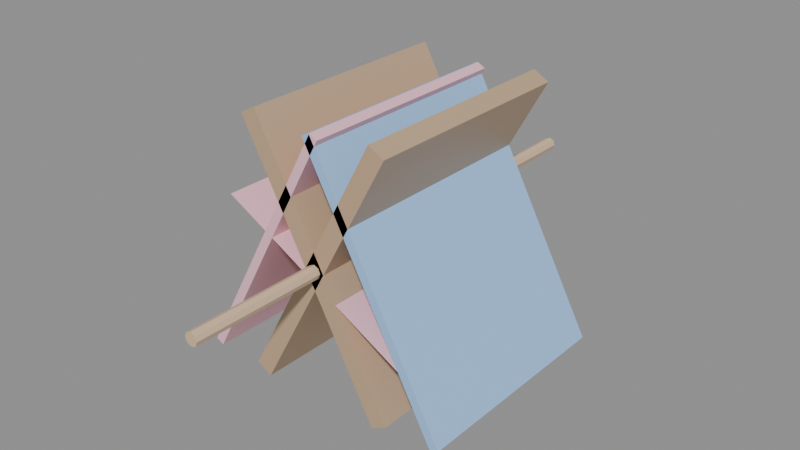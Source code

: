 # Source: KID_TENDA2_v01.blend  (saved by Blender 4.2.66; exported with 4.5.12 LTS)
import bpy
from mathutils import Matrix  # noqa: F401  (used for matrix-valued properties, if any)

bpy.ops.wm.read_factory_settings(use_empty=True)
scene = bpy.context.scene
scene.name = 'Scene'

# ---- materials (node trees are filled in below, after node groups)
mat_polyroom_pbr = bpy.data.materials.new('Polyroom_PBR')

# ---- material node trees
mat_polyroom_pbr.use_nodes = True; mat_polyroom_pbr.node_tree.nodes.clear()
_N = mat_polyroom_pbr.node_tree.nodes; _L = mat_polyroom_pbr.node_tree.links
n0 = _N.new('ShaderNodeOutputMaterial'); n0.name = 'Material Output'; n0.location = (300, 0)
n1 = _N.new('ShaderNodeBsdfPrincipled'); n1.name = 'Principled BSDF'; n1.location = (0, 0)
n2 = _N.new('ShaderNodeVertexColor'); n2.name = 'Color Attribute'; n2.location = (-300, 0)
n2.layer_name = 'Color'
_L.new(n2.outputs[0], n1.inputs[0])
_L.new(n1.outputs[0], n0.inputs[0])
n0.is_active_output = True

# ---- meshes
me_kid_tenda2_v01 = bpy.data.meshes.new('KID_TENDA2_v01')
me_kid_tenda2_v01.from_pydata([(-0.3467, -0.5, 0.03835), (0.2765, -0.5, 1.179), (-0.3467, 0.5, 0.03835), (0.2765, 0.5, 1.179), (-0.2765, -0.5, 5.96e-08), (0.3467, -0.5, 1.141), (-0.2765, 0.5, 5.96e-08), (0.3467, 0.5, 1.141), (0.2765, -0.5, 0.0), (-0.3467, -0.5, 1.141), (0.2765, 0.5, 0.0), (-0.3467, 0.5, 1.141), (0.3467, -0.5, 0.03835), (-0.2765, -0.5, 1.179), (0.3467, 0.5, 0.03835), (-0.2765, 0.5, 1.179), (-0.4388, -0.5, 0.7793), (0.4388, -0.5, 0.2999), (-0.4388, 0.5, 0.7793), (0.4388, 0.5, 0.2999), (-0.5972, -0.5, 0.05071), (0.002089, -0.5, 1.148), (-0.5972, 0.5, 0.05071), (0.002089, 0.5, 1.148), (-0.5621, -0.5, 0.03153), (0.03719, -0.5, 1.129), (-0.5621, 0.5, 0.03153), (0.03719, 0.5, 1.129), (0.5621, -0.5, 0.03153), (-0.03719, -0.5, 1.129), (0.5621, 0.5, 0.03153), (-0.03719, 0.5, 1.129), (0.5972, -0.5, 0.05071), (-0.002089, -0.5, 1.148), (0.5972, 0.5, 0.05071), (-0.002089, 0.5, 1.148), (-9.313e-10, 0.1, 0.6196), (0.0, -1.1, 0.6196), (0.02121, 0.1, 0.6108), (0.02121, -1.1, 0.6108), (0.03, 0.1, 0.5896), (0.03, -1.1, 0.5896), (0.02121, 0.1, 0.5684), (0.02121, -1.1, 0.5684), (0.0, 0.1, 0.5596), (9.313e-10, -1.1, 0.5596), (-0.02121, 0.1, 0.5684), (-0.02121, -1.1, 0.5684), (-0.03, 0.1, 0.5896), (-0.03, -1.1, 0.5896), (-0.02121, 0.1, 0.6108), (-0.02121, -1.1, 0.6108), (-9.313e-10, 1.1, 0.6196), (0.0, -0.1, 0.6196), (0.02121, 1.1, 0.6108), (0.02121, -0.1, 0.6108), (0.03, 1.1, 0.5896), (0.03, -0.1, 0.5896), (0.02121, 1.1, 0.5684), (0.02121, -0.1, 0.5684), (0.0, 1.1, 0.5596), (9.313e-10, -0.1, 0.5596), (-0.02121, 1.1, 0.5684), (-0.02121, -0.1, 0.5684), (-0.03, 1.1, 0.5896), (-0.03, -0.1, 0.5896), (-0.02121, 1.1, 0.6108), (-0.02121, -0.1, 0.6108)], [], [(0, 1, 3, 2), (2, 3, 7, 6), (6, 7, 5, 4), (4, 5, 1, 0), (2, 6, 4, 0), (7, 3, 1, 5), (8, 9, 11, 10), (10, 11, 15, 14), (14, 15, 13, 12), (12, 13, 9, 8), (10, 14, 12, 8), (15, 11, 9, 13), (16, 17, 19, 18), (20, 21, 23, 22), (22, 23, 27, 26), (26, 27, 25, 24), (24, 25, 21, 20), (22, 26, 24, 20), (27, 23, 21, 25), (28, 29, 31, 30), (30, 31, 35, 34), (34, 35, 33, 32), (32, 33, 29, 28), (30, 34, 32, 28), (35, 31, 29, 33), (36, 37, 39, 38), (38, 39, 41, 40), (40, 41, 43, 42), (42, 43, 45, 44), (44, 45, 47, 46), (46, 47, 49, 48), (39, 37, 51, 49, 47, 45, 43, 41), (48, 49, 51, 50), (50, 51, 37, 36), (36, 38, 40, 42, 44, 46, 48, 50), (52, 53, 55, 54), (54, 55, 57, 56), (56, 57, 59, 58), (58, 59, 61, 60), (60, 61, 63, 62), (62, 63, 65, 64), (55, 53, 67, 65, 63, 61, 59, 57), (64, 65, 67, 66), (66, 67, 53, 52), (52, 54, 56, 58, 60, 62, 64, 66)])
_uv = me_kid_tenda2_v01.uv_layers.new(name='UVMap')
_uv.uv.foreach_set('vector', [0.5052, 0.2853, 0.5052, 0.007421, 0.7392, 0.007421, 0.7392, 0.2853, 0.754, 0.3117, 0.754, 0.007421, 0.7728, 0.007421, 0.7728, 0.3117, 0.5052, 0.5781, 0.5052, 0.3002, 0.7392, 0.3002, 0.7392, 0.5781, 0.7876, 0.3117, 0.7876, 0.007421, 0.8063, 0.007421, 0.8063, 0.3117, 0.8536, 0.5052, 0.8707, 0.5052, 0.8707, 0.7392, 0.8536, 0.7392, 0.8212, 0.5052, 0.8387, 0.5052, 0.8387, 0.7392, 0.8212, 0.7392, 0.007421, 0.3082, 0.007421, 0.007421, 0.2415, 0.007421, 0.2415, 0.3082, 0.7876, 0.6307, 0.7876, 0.3265, 0.8063, 0.3265, 0.8063, 0.6307, 0.2563, 0.3048, 0.2563, 0.007421, 0.4903, 0.007421, 0.4903, 0.3048, 0.754, 0.6307, 0.754, 0.3265, 0.7728, 0.3265, 0.7728, 0.6307, 0.8212, 0.007421, 0.8397, 0.007421, 0.8397, 0.2415, 0.8212, 0.2415, 0.8212, 0.2563, 0.8397, 0.2563, 0.8397, 0.4903, 0.8212, 0.4903, 0.2266, 0.8578, 0.007421, 0.8578, 0.007421, 0.6238, 0.2266, 0.6238, 0.5052, 0.8601, 0.5052, 0.5929, 0.7392, 0.5929, 0.7392, 0.8601, 0.8545, 0.3, 0.8545, 0.007421, 0.8639, 0.007421, 0.8639, 0.3, 0.2563, 0.8909, 0.2563, 0.6237, 0.4903, 0.6237, 0.4903, 0.8909, 0.8787, 0.3, 0.8787, 0.007421, 0.8881, 0.007421, 0.8881, 0.3, 0.9838, 0.754, 0.9924, 0.754, 0.9924, 0.9881, 0.9838, 0.9881, 0.9838, 0.5052, 0.9926, 0.5052, 0.9926, 0.7392, 0.9838, 0.7392, 0.2563, 0.6088, 0.2563, 0.3196, 0.4903, 0.3196, 0.4903, 0.6088, 0.8855, 0.7977, 0.8855, 0.5052, 0.8949, 0.5052, 0.8949, 0.7977, 0.007421, 0.609, 0.007421, 0.323, 0.2415, 0.323, 0.2415, 0.609, 0.9029, 0.3, 0.9029, 0.007421, 0.9123, 0.007421, 0.9123, 0.3, 0.8212, 0.754, 0.8304, 0.754, 0.8304, 0.9881, 0.8212, 0.9881, 0.8536, 0.754, 0.8628, 0.754, 0.8628, 0.9881, 0.8536, 0.9881, 0.9196, 0.5052, 0.9196, 0.786, 0.9148, 0.786, 0.9148, 0.5052, 0.9148, 0.5052, 0.9148, 0.786, 0.9097, 0.786, 0.9097, 0.5052, 0.9617, 0.007421, 0.9617, 0.2883, 0.957, 0.2883, 0.957, 0.007421, 0.957, 0.007421, 0.957, 0.2883, 0.9518, 0.2883, 0.9518, 0.007421, 0.937, 0.007421, 0.937, 0.2883, 0.9323, 0.2883, 0.9323, 0.007421, 0.9323, 0.007421, 0.9323, 0.2883, 0.9271, 0.2883, 0.9271, 0.007421, 0.8637, 0.3704, 0.8675, 0.3742, 0.8675, 0.3796, 0.8637, 0.3834, 0.8583, 0.3834, 0.8545, 0.3796, 0.8545, 0.3742, 0.8583, 0.3704, 0.7886, 0.6456, 0.7886, 0.9264, 0.784, 0.9264, 0.784, 0.6456, 0.784, 0.6456, 0.784, 0.9264, 0.7788, 0.9264, 0.7788, 0.6456, 0.8583, 0.3983, 0.8637, 0.3983, 0.8675, 0.402, 0.8675, 0.4074, 0.8637, 0.4112, 0.8583, 0.4112, 0.8545, 0.4074, 0.8545, 0.402, 0.7639, 0.6456, 0.7639, 0.9264, 0.7591, 0.9264, 0.7591, 0.6456, 0.7591, 0.6456, 0.7591, 0.9264, 0.754, 0.9264, 0.754, 0.6456, 0.969, 0.5052, 0.969, 0.786, 0.9643, 0.786, 0.9643, 0.5052, 0.9643, 0.5052, 0.9643, 0.786, 0.9591, 0.786, 0.9591, 0.5052, 0.9863, 0.007421, 0.9863, 0.2883, 0.9817, 0.2883, 0.9817, 0.007421, 0.9817, 0.007421, 0.9817, 0.2883, 0.9765, 0.2883, 0.9765, 0.007421, 0.8637, 0.3426, 0.8675, 0.3464, 0.8675, 0.3518, 0.8637, 0.3556, 0.8583, 0.3556, 0.8545, 0.3518, 0.8545, 0.3464, 0.8583, 0.3426, 0.9443, 0.5052, 0.9443, 0.786, 0.9396, 0.786, 0.9396, 0.5052, 0.9396, 0.5052, 0.9396, 0.786, 0.9344, 0.786, 0.9344, 0.5052, 0.8583, 0.3148, 0.8637, 0.3148, 0.8675, 0.3186, 0.8675, 0.324, 0.8637, 0.3278, 0.8583, 0.3278, 0.8545, 0.324, 0.8545, 0.3186])
_ca = me_kid_tenda2_v01.color_attributes.new('Color', 'FLOAT_COLOR', 'POINT')
_ca.data.foreach_set('color', [0.55, 0.38, 0.24, 1.0, 0.55, 0.38, 0.24, 1.0, 0.55, 0.38, 0.24, 1.0, 0.55, 0.38, 0.24, 1.0, 0.55, 0.38, 0.24, 1.0, 0.55, 0.38, 0.24, 1.0, 0.55, 0.38, 0.24, 1.0, 0.55, 0.38, 0.24, 1.0, 0.55, 0.38, 0.24, 1.0, 0.55, 0.38, 0.24, 1.0, 0.55, 0.38, 0.24, 1.0, 0.55, 0.38, 0.24, 1.0, 0.55, 0.38, 0.24, 1.0, 0.55, 0.38, 0.24, 1.0, 0.55, 0.38, 0.24, 1.0, 0.55, 0.38, 0.24, 1.0, 0.96, 0.55, 0.65, 1.0, 0.96, 0.55, 0.65, 1.0, 0.96, 0.55, 0.65, 1.0, 0.96, 0.55, 0.65, 1.0, 0.96, 0.55, 0.65, 1.0, 0.96, 0.55, 0.65, 1.0, 0.96, 0.55, 0.65, 1.0, 0.96, 0.55, 0.65, 1.0, 0.96, 0.55, 0.65, 1.0, 0.96, 0.55, 0.65, 1.0, 0.96, 0.55, 0.65, 1.0, 0.96, 0.55, 0.65, 1.0, 0.35, 0.6, 0.95, 1.0, 0.35, 0.6, 0.95, 1.0, 0.35, 0.6, 0.95, 1.0, 0.35, 0.6, 0.95, 1.0, 0.35, 0.6, 0.95, 1.0, 0.35, 0.6, 0.95, 1.0, 0.35, 0.6, 0.95, 1.0, 0.35, 0.6, 0.95, 1.0, 0.72, 0.52, 0.34, 1.0, 0.72, 0.52, 0.34, 1.0, 0.72, 0.52, 0.34, 1.0, 0.72, 0.52, 0.34, 1.0, 0.72, 0.52, 0.34, 1.0, 0.72, 0.52, 0.34, 1.0, 0.72, 0.52, 0.34, 1.0, 0.72, 0.52, 0.34, 1.0, 0.72, 0.52, 0.34, 1.0, 0.72, 0.52, 0.34, 1.0, 0.72, 0.52, 0.34, 1.0, 0.72, 0.52, 0.34, 1.0, 0.72, 0.52, 0.34, 1.0, 0.72, 0.52, 0.34, 1.0, 0.72, 0.52, 0.34, 1.0, 0.72, 0.52, 0.34, 1.0, 0.72, 0.52, 0.34, 1.0, 0.72, 0.52, 0.34, 1.0, 0.72, 0.52, 0.34, 1.0, 0.72, 0.52, 0.34, 1.0, 0.72, 0.52, 0.34, 1.0, 0.72, 0.52, 0.34, 1.0, 0.72, 0.52, 0.34, 1.0, 0.72, 0.52, 0.34, 1.0, 0.72, 0.52, 0.34, 1.0, 0.72, 0.52, 0.34, 1.0, 0.72, 0.52, 0.34, 1.0, 0.72, 0.52, 0.34, 1.0, 0.72, 0.52, 0.34, 1.0, 0.72, 0.52, 0.34, 1.0, 0.72, 0.52, 0.34, 1.0, 0.72, 0.52, 0.34, 1.0])
me_kid_tenda2_v01.materials.append(mat_polyroom_pbr)
me_kid_tenda2_v01.update()

# ---- objects
ob_kid_tenda2_v01 = bpy.data.objects.new('KID_TENDA2_v01', me_kid_tenda2_v01)

# ---- transforms, parenting, visibility, modifiers, constraints
ob_kid_tenda2_v01.location = (0.0, 0.0, 0.0)

# ---- collection membership
scene.collection.objects.link(ob_kid_tenda2_v01)

# ---- scene / render settings (as saved in the file)
scene.frame_start = 1; scene.frame_end = 250; scene.frame_set(1)
scene.render.engine = 'BLENDER_EEVEE_NEXT'
bpy.context.view_layer.update()

# ---- added for rendering (the .blend has no active camera and no usable light): camera, sun + grey world if the file has none
cam_auto = bpy.data.cameras.new('AutoCamera')
cam_auto.lens = 50.0
cam_auto.sensor_width = 36.0
cam_auto.clip_end = 1000.0
ob_auto_camera = bpy.data.objects.new('AutoCamera', cam_auto)
scene.collection.objects.link(ob_auto_camera)
ob_auto_camera.location = (2.56023, -3.07228, 2.63779)
ob_auto_camera.rotation_euler = (1.09748, -7.21219e-08, 0.694738)
scene.camera = ob_auto_camera
light_auto_sun = bpy.data.lights.new('AutoSun', 'SUN')
light_auto_sun.energy = 3.0
light_auto_sun.angle = 0.0523599
ob_auto_sun = bpy.data.objects.new('AutoSun', light_auto_sun)
scene.collection.objects.link(ob_auto_sun)
ob_auto_sun.rotation_euler = (0.872665, 0.174533, 0.523599)
if scene.world is None:
    world_auto = bpy.data.worlds.new('AutoWorld')
    world_auto.color = (0.3, 0.3, 0.3)
    scene.world = world_auto
bpy.context.view_layer.update()
